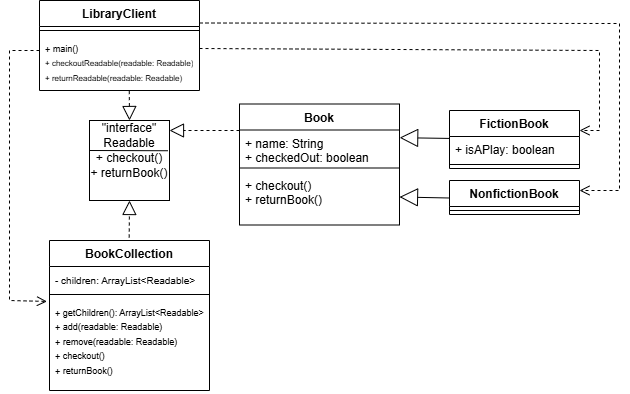

The diagram above was exported from draw.io. Its source (the exported page's mxGraphModel, read from the mxfile embedded in the PNG):
<mxGraphModel dx="1226" dy="629" grid="1" gridSize="10" guides="1" tooltips="1" connect="1" arrows="1" fold="1" page="1" pageScale="1" pageWidth="827" pageHeight="1169" math="0" shadow="0">
  <root>
    <mxCell id="0" />
    <mxCell id="1" parent="0" />
    <mxCell id="vII8aMc06NAGORkTAjg1-1" value="" style="whiteSpace=wrap;html=1;aspect=fixed;" vertex="1" parent="1">
      <mxGeometry x="350" y="150" width="80" height="80" as="geometry" />
    </mxCell>
    <mxCell id="vII8aMc06NAGORkTAjg1-2" value="" style="endArrow=none;html=1;rounded=0;entryX=0.981;entryY=0.378;entryDx=0;entryDy=0;exitX=0;exitY=0.25;exitDx=0;exitDy=0;entryPerimeter=0;" edge="1" parent="1" source="vII8aMc06NAGORkTAjg1-1" target="vII8aMc06NAGORkTAjg1-1">
      <mxGeometry width="50" height="50" relative="1" as="geometry">
        <mxPoint x="360" y="260" as="sourcePoint" />
        <mxPoint x="440" y="260" as="targetPoint" />
        <Array as="points">
          <mxPoint x="350" y="180" />
        </Array>
      </mxGeometry>
    </mxCell>
    <mxCell id="vII8aMc06NAGORkTAjg1-3" value="&lt;div&gt;&quot;interface&quot;&lt;/div&gt;Readable" style="text;html=1;align=center;verticalAlign=middle;whiteSpace=wrap;rounded=0;" vertex="1" parent="1">
      <mxGeometry x="360" y="150" width="60" height="30" as="geometry" />
    </mxCell>
    <mxCell id="vII8aMc06NAGORkTAjg1-4" value="+ checkout()&lt;div&gt;+ returnBook()&lt;/div&gt;" style="text;html=1;align=center;verticalAlign=middle;whiteSpace=wrap;rounded=0;" vertex="1" parent="1">
      <mxGeometry x="350" y="180" width="80" height="30" as="geometry" />
    </mxCell>
    <mxCell id="vII8aMc06NAGORkTAjg1-5" value="Book" style="swimlane;fontStyle=1;align=center;verticalAlign=top;childLayout=stackLayout;horizontal=1;startSize=26;horizontalStack=0;resizeParent=1;resizeParentMax=0;resizeLast=0;collapsible=1;marginBottom=0;whiteSpace=wrap;html=1;" vertex="1" parent="1">
      <mxGeometry x="500" y="133.5" width="160" height="121" as="geometry" />
    </mxCell>
    <mxCell id="vII8aMc06NAGORkTAjg1-6" value="+ name: String&lt;div&gt;+ checkedOut: boolean&lt;/div&gt;" style="text;strokeColor=none;fillColor=none;align=left;verticalAlign=top;spacingLeft=4;spacingRight=4;overflow=hidden;rotatable=0;points=[[0,0.5],[1,0.5]];portConstraint=eastwest;whiteSpace=wrap;html=1;" vertex="1" parent="vII8aMc06NAGORkTAjg1-5">
      <mxGeometry y="26" width="160" height="34" as="geometry" />
    </mxCell>
    <mxCell id="vII8aMc06NAGORkTAjg1-9" value="" style="line;strokeWidth=1;fillColor=none;align=left;verticalAlign=middle;spacingTop=-1;spacingLeft=3;spacingRight=3;rotatable=0;labelPosition=right;points=[];portConstraint=eastwest;strokeColor=inherit;" vertex="1" parent="vII8aMc06NAGORkTAjg1-5">
      <mxGeometry y="60" width="160" height="8" as="geometry" />
    </mxCell>
    <mxCell id="vII8aMc06NAGORkTAjg1-8" value="+ checkout()&lt;div&gt;+ returnBook()&lt;/div&gt;" style="text;strokeColor=none;fillColor=none;align=left;verticalAlign=top;spacingLeft=4;spacingRight=4;overflow=hidden;rotatable=0;points=[[0,0.5],[1,0.5]];portConstraint=eastwest;whiteSpace=wrap;html=1;" vertex="1" parent="vII8aMc06NAGORkTAjg1-5">
      <mxGeometry y="68" width="160" height="53" as="geometry" />
    </mxCell>
    <mxCell id="vII8aMc06NAGORkTAjg1-10" value="" style="endArrow=block;dashed=1;endFill=0;endSize=12;html=1;rounded=0;entryX=1;entryY=0.125;entryDx=0;entryDy=0;entryPerimeter=0;" edge="1" parent="1" target="vII8aMc06NAGORkTAjg1-1">
      <mxGeometry width="160" relative="1" as="geometry">
        <mxPoint x="500" y="160" as="sourcePoint" />
        <mxPoint x="670" y="160" as="targetPoint" />
      </mxGeometry>
    </mxCell>
    <mxCell id="vII8aMc06NAGORkTAjg1-11" value="BookCollection" style="swimlane;fontStyle=1;align=center;verticalAlign=top;childLayout=stackLayout;horizontal=1;startSize=26;horizontalStack=0;resizeParent=1;resizeParentMax=0;resizeLast=0;collapsible=1;marginBottom=0;whiteSpace=wrap;html=1;" vertex="1" parent="1">
      <mxGeometry x="310" y="270" width="160" height="150" as="geometry" />
    </mxCell>
    <mxCell id="vII8aMc06NAGORkTAjg1-12" value="&lt;font style=&quot;font-size: 10px;&quot;&gt;- children:&amp;nbsp;ArrayList&amp;lt;Readable&amp;gt;&lt;/font&gt;" style="text;strokeColor=none;fillColor=none;align=left;verticalAlign=top;spacingLeft=4;spacingRight=4;overflow=hidden;rotatable=0;points=[[0,0.5],[1,0.5]];portConstraint=eastwest;whiteSpace=wrap;html=1;" vertex="1" parent="vII8aMc06NAGORkTAjg1-11">
      <mxGeometry y="26" width="160" height="24" as="geometry" />
    </mxCell>
    <mxCell id="vII8aMc06NAGORkTAjg1-13" value="" style="line;strokeWidth=1;fillColor=none;align=left;verticalAlign=middle;spacingTop=-1;spacingLeft=3;spacingRight=3;rotatable=0;labelPosition=right;points=[];portConstraint=eastwest;strokeColor=inherit;" vertex="1" parent="vII8aMc06NAGORkTAjg1-11">
      <mxGeometry y="50" width="160" height="8" as="geometry" />
    </mxCell>
    <mxCell id="vII8aMc06NAGORkTAjg1-14" value="&lt;font style=&quot;font-size: 9px;&quot;&gt;+ getChildren():&amp;nbsp;ArrayList&amp;lt;Readable&amp;gt;&lt;/font&gt;&lt;div&gt;&lt;font style=&quot;font-size: 9px;&quot;&gt;+ add(readable: Readable)&lt;/font&gt;&lt;/div&gt;&lt;div&gt;&lt;font style=&quot;font-size: 9px;&quot;&gt;&lt;font style=&quot;&quot;&gt;+ remove&lt;/font&gt;&lt;span style=&quot;background-color: transparent; color: light-dark(rgb(0, 0, 0), rgb(255, 255, 255));&quot;&gt;(readable: Readable)&lt;/span&gt;&lt;/font&gt;&lt;/div&gt;&lt;div&gt;&lt;font style=&quot;font-size: 9px;&quot;&gt;+ checkout()&lt;/font&gt;&lt;div&gt;&lt;font style=&quot;font-size: 9px;&quot;&gt;+ returnBook()&lt;/font&gt;&lt;/div&gt;&lt;/div&gt;&lt;div&gt;&lt;span style=&quot;font-size: 9px; background-color: transparent; color: light-dark(rgb(0, 0, 0), rgb(255, 255, 255));&quot;&gt;&lt;br&gt;&lt;/span&gt;&lt;/div&gt;" style="text;strokeColor=none;fillColor=none;align=left;verticalAlign=top;spacingLeft=4;spacingRight=4;overflow=hidden;rotatable=0;points=[[0,0.5],[1,0.5]];portConstraint=eastwest;whiteSpace=wrap;html=1;" vertex="1" parent="vII8aMc06NAGORkTAjg1-11">
      <mxGeometry y="58" width="160" height="92" as="geometry" />
    </mxCell>
    <mxCell id="vII8aMc06NAGORkTAjg1-15" value="" style="endArrow=block;dashed=1;endFill=0;endSize=12;html=1;rounded=0;entryX=0.5;entryY=1;entryDx=0;entryDy=0;exitX=0.498;exitY=-0.02;exitDx=0;exitDy=0;exitPerimeter=0;" edge="1" parent="1" source="vII8aMc06NAGORkTAjg1-11" target="vII8aMc06NAGORkTAjg1-1">
      <mxGeometry width="160" relative="1" as="geometry">
        <mxPoint x="410" y="320" as="sourcePoint" />
        <mxPoint x="570" y="320" as="targetPoint" />
      </mxGeometry>
    </mxCell>
    <mxCell id="vII8aMc06NAGORkTAjg1-16" value="FictionBook" style="swimlane;fontStyle=1;align=center;verticalAlign=top;childLayout=stackLayout;horizontal=1;startSize=26;horizontalStack=0;resizeParent=1;resizeParentMax=0;resizeLast=0;collapsible=1;marginBottom=0;whiteSpace=wrap;html=1;" vertex="1" parent="1">
      <mxGeometry x="710" y="140" width="130" height="58" as="geometry" />
    </mxCell>
    <mxCell id="vII8aMc06NAGORkTAjg1-17" value="+ isAPlay: boolean" style="text;strokeColor=none;fillColor=none;align=left;verticalAlign=top;spacingLeft=4;spacingRight=4;overflow=hidden;rotatable=0;points=[[0,0.5],[1,0.5]];portConstraint=eastwest;whiteSpace=wrap;html=1;" vertex="1" parent="vII8aMc06NAGORkTAjg1-16">
      <mxGeometry y="26" width="130" height="24" as="geometry" />
    </mxCell>
    <mxCell id="vII8aMc06NAGORkTAjg1-18" value="" style="line;strokeWidth=1;fillColor=none;align=left;verticalAlign=middle;spacingTop=-1;spacingLeft=3;spacingRight=3;rotatable=0;labelPosition=right;points=[];portConstraint=eastwest;strokeColor=inherit;" vertex="1" parent="vII8aMc06NAGORkTAjg1-16">
      <mxGeometry y="50" width="130" height="8" as="geometry" />
    </mxCell>
    <mxCell id="vII8aMc06NAGORkTAjg1-20" value="" style="endArrow=block;endSize=16;endFill=0;html=1;rounded=0;exitX=-0.002;exitY=0.08;exitDx=0;exitDy=0;exitPerimeter=0;entryX=1.001;entryY=0.226;entryDx=0;entryDy=0;entryPerimeter=0;" edge="1" parent="1" source="vII8aMc06NAGORkTAjg1-17" target="vII8aMc06NAGORkTAjg1-6">
      <mxGeometry width="160" relative="1" as="geometry">
        <mxPoint x="667" y="220" as="sourcePoint" />
        <mxPoint x="827" y="220" as="targetPoint" />
      </mxGeometry>
    </mxCell>
    <mxCell id="vII8aMc06NAGORkTAjg1-21" value="NonfictionBook" style="swimlane;fontStyle=1;align=center;verticalAlign=top;childLayout=stackLayout;horizontal=1;startSize=26;horizontalStack=0;resizeParent=1;resizeParentMax=0;resizeLast=0;collapsible=1;marginBottom=0;whiteSpace=wrap;html=1;" vertex="1" parent="1">
      <mxGeometry x="710" y="210" width="130" height="34" as="geometry" />
    </mxCell>
    <mxCell id="vII8aMc06NAGORkTAjg1-23" value="" style="line;strokeWidth=1;fillColor=none;align=left;verticalAlign=middle;spacingTop=-1;spacingLeft=3;spacingRight=3;rotatable=0;labelPosition=right;points=[];portConstraint=eastwest;strokeColor=inherit;" vertex="1" parent="vII8aMc06NAGORkTAjg1-21">
      <mxGeometry y="26" width="130" height="8" as="geometry" />
    </mxCell>
    <mxCell id="vII8aMc06NAGORkTAjg1-24" value="" style="endArrow=block;endSize=16;endFill=0;html=1;rounded=0;exitX=-0.002;exitY=0.08;exitDx=0;exitDy=0;exitPerimeter=0;entryX=1.001;entryY=0.226;entryDx=0;entryDy=0;entryPerimeter=0;" edge="1" parent="1">
      <mxGeometry width="160" relative="1" as="geometry">
        <mxPoint x="710" y="227.5" as="sourcePoint" />
        <mxPoint x="660" y="226.5" as="targetPoint" />
      </mxGeometry>
    </mxCell>
    <mxCell id="vII8aMc06NAGORkTAjg1-25" value="LibraryClient" style="swimlane;fontStyle=1;align=center;verticalAlign=top;childLayout=stackLayout;horizontal=1;startSize=26;horizontalStack=0;resizeParent=1;resizeParentMax=0;resizeLast=0;collapsible=1;marginBottom=0;whiteSpace=wrap;html=1;" vertex="1" parent="1">
      <mxGeometry x="300" y="30" width="160" height="90" as="geometry" />
    </mxCell>
    <mxCell id="vII8aMc06NAGORkTAjg1-27" value="" style="line;strokeWidth=1;fillColor=none;align=left;verticalAlign=middle;spacingTop=-1;spacingLeft=3;spacingRight=3;rotatable=0;labelPosition=right;points=[];portConstraint=eastwest;strokeColor=inherit;" vertex="1" parent="vII8aMc06NAGORkTAjg1-25">
      <mxGeometry y="26" width="160" height="8" as="geometry" />
    </mxCell>
    <mxCell id="vII8aMc06NAGORkTAjg1-28" value="&lt;div&gt;&lt;span style=&quot;font-size: 9px; background-color: transparent; color: light-dark(rgb(0, 0, 0), rgb(255, 255, 255));&quot;&gt;+ main()&lt;/span&gt;&lt;/div&gt;&lt;div&gt;&lt;font style=&quot;font-size: 8px;&quot;&gt;&lt;span style=&quot;background-color: transparent; color: light-dark(rgb(0, 0, 0), rgb(255, 255, 255));&quot;&gt;+ checkoutReadable(&lt;/span&gt;&lt;span style=&quot;background-color: transparent; color: light-dark(rgb(0, 0, 0), rgb(255, 255, 255));&quot;&gt;readable: Readable&lt;/span&gt;&lt;span style=&quot;background-color: transparent; color: light-dark(rgb(0, 0, 0), rgb(255, 255, 255));&quot;&gt;)&lt;/span&gt;&lt;/font&gt;&lt;/div&gt;&lt;div&gt;&lt;font style=&quot;font-size: 8px;&quot;&gt;&lt;span style=&quot;background-color: transparent; color: light-dark(rgb(0, 0, 0), rgb(255, 255, 255));&quot;&gt;+&amp;nbsp;&lt;/span&gt;&lt;/font&gt;&lt;span style=&quot;background-color: transparent; font-size: 8px;&quot;&gt;returnReadable(&lt;/span&gt;&lt;span style=&quot;font-size: 8px; background-color: transparent; color: light-dark(rgb(0, 0, 0), rgb(255, 255, 255));&quot;&gt;readable: Readable&lt;/span&gt;&lt;span style=&quot;background-color: transparent; font-size: 8px; color: light-dark(rgb(0, 0, 0), rgb(255, 255, 255));&quot;&gt;)&lt;/span&gt;&lt;/div&gt;" style="text;strokeColor=none;fillColor=none;align=left;verticalAlign=top;spacingLeft=4;spacingRight=4;overflow=hidden;rotatable=0;points=[[0,0.5],[1,0.5]];portConstraint=eastwest;whiteSpace=wrap;html=1;" vertex="1" parent="vII8aMc06NAGORkTAjg1-25">
      <mxGeometry y="34" width="160" height="56" as="geometry" />
    </mxCell>
    <mxCell id="vII8aMc06NAGORkTAjg1-30" value="" style="html=1;verticalAlign=bottom;endArrow=open;dashed=1;endSize=8;curved=0;rounded=0;exitX=1;exitY=0.25;exitDx=0;exitDy=0;" edge="1" parent="1" source="vII8aMc06NAGORkTAjg1-25">
      <mxGeometry relative="1" as="geometry">
        <mxPoint x="880" y="360" as="sourcePoint" />
        <mxPoint x="840" y="220" as="targetPoint" />
        <Array as="points">
          <mxPoint x="880" y="53" />
          <mxPoint x="880" y="220" />
        </Array>
      </mxGeometry>
    </mxCell>
    <mxCell id="vII8aMc06NAGORkTAjg1-32" value="" style="html=1;verticalAlign=bottom;endArrow=open;dashed=1;endSize=8;curved=0;rounded=0;" edge="1" parent="1">
      <mxGeometry relative="1" as="geometry">
        <mxPoint x="460" y="78" as="sourcePoint" />
        <mxPoint x="840" y="160" as="targetPoint" />
        <Array as="points">
          <mxPoint x="860" y="80" />
          <mxPoint x="860" y="160" />
        </Array>
      </mxGeometry>
    </mxCell>
    <mxCell id="vII8aMc06NAGORkTAjg1-33" value="" style="html=1;verticalAlign=bottom;endArrow=open;dashed=1;endSize=8;curved=0;rounded=0;entryX=-0.016;entryY=0.032;entryDx=0;entryDy=0;entryPerimeter=0;" edge="1" parent="1" target="vII8aMc06NAGORkTAjg1-14">
      <mxGeometry relative="1" as="geometry">
        <mxPoint x="300" y="80" as="sourcePoint" />
        <mxPoint x="270" y="350" as="targetPoint" />
        <Array as="points">
          <mxPoint x="270" y="80" />
          <mxPoint x="270" y="330" />
        </Array>
      </mxGeometry>
    </mxCell>
    <mxCell id="vII8aMc06NAGORkTAjg1-34" value="" style="endArrow=block;dashed=1;endFill=0;endSize=12;html=1;rounded=0;exitX=0.561;exitY=1.011;exitDx=0;exitDy=0;exitPerimeter=0;entryX=0.5;entryY=0;entryDx=0;entryDy=0;" edge="1" parent="1" source="vII8aMc06NAGORkTAjg1-28" target="vII8aMc06NAGORkTAjg1-3">
      <mxGeometry width="160" relative="1" as="geometry">
        <mxPoint x="290" y="187" as="sourcePoint" />
        <mxPoint x="290" y="210" as="targetPoint" />
      </mxGeometry>
    </mxCell>
  </root>
</mxGraphModel>